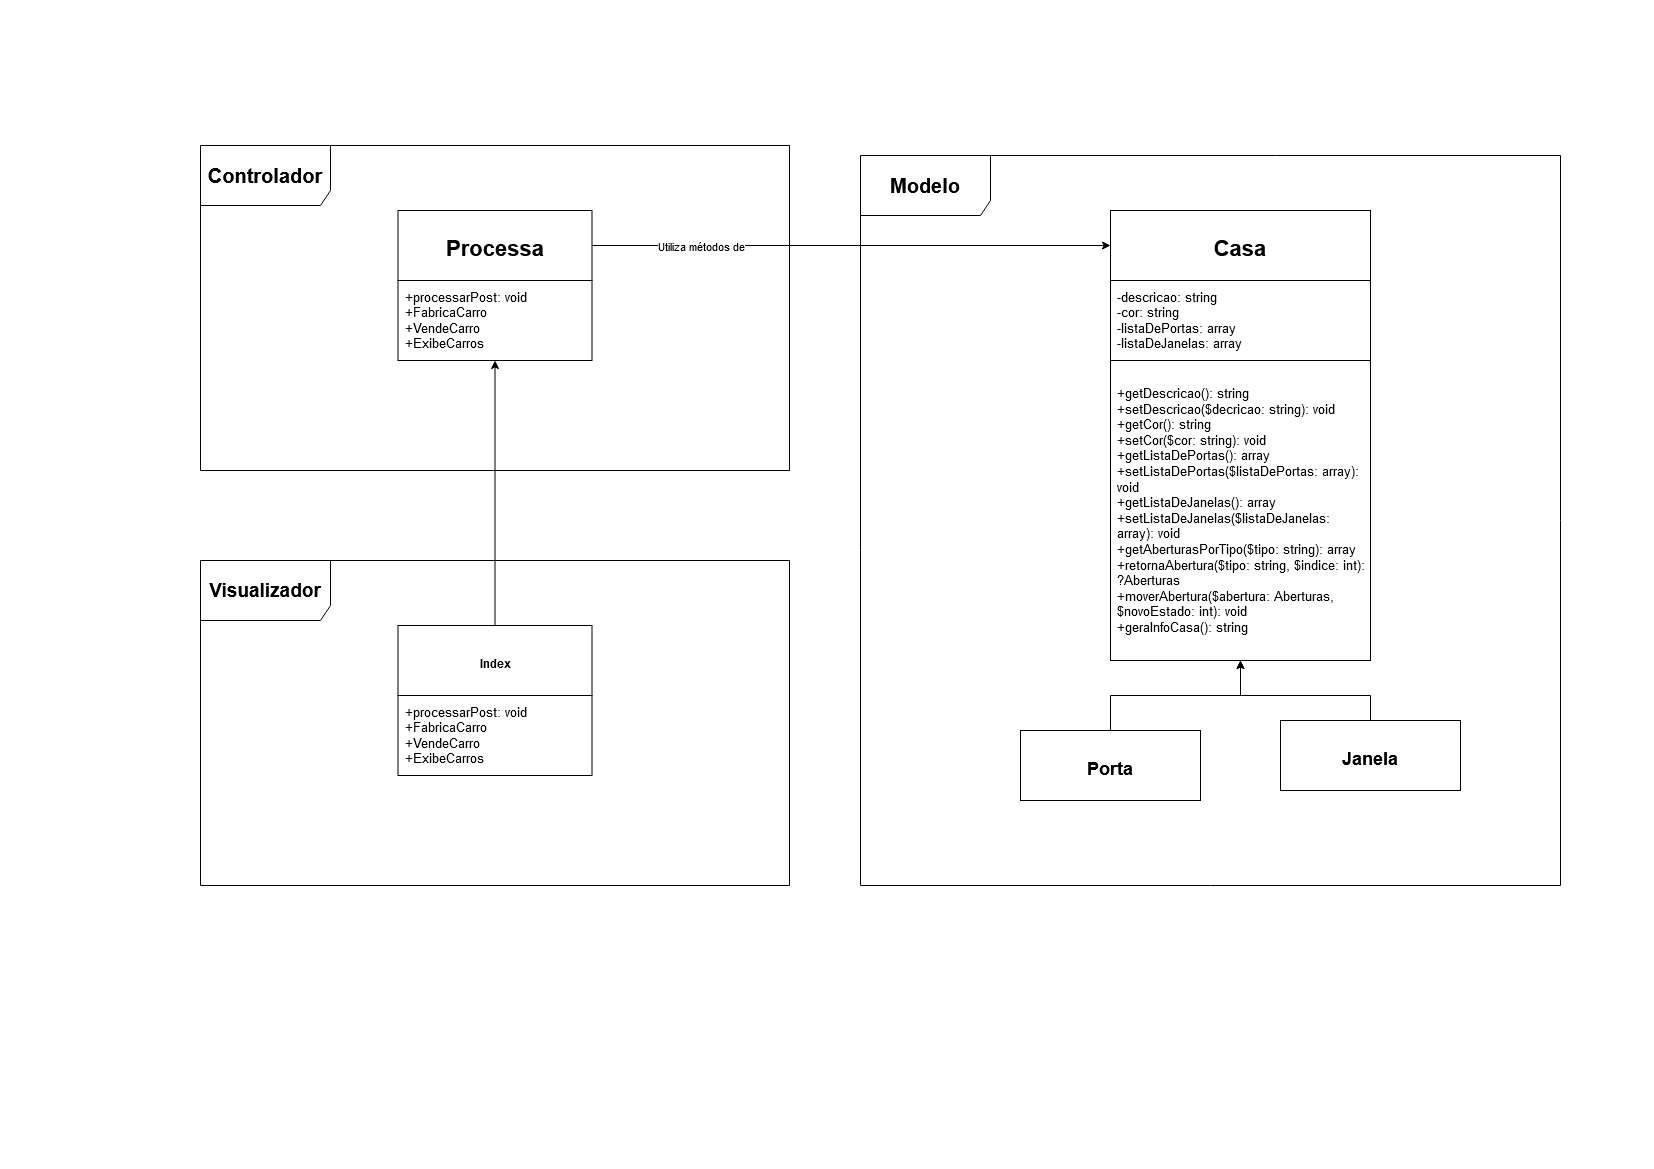

The diagram above was exported from draw.io. Its source (the exported page's mxGraphModel, read from the mxfile embedded in the PNG):
<mxGraphModel dx="1833" dy="983" grid="1" gridSize="10" guides="1" tooltips="1" connect="1" arrows="1" fold="1" page="1" pageScale="1" pageWidth="827" pageHeight="1169" math="0" shadow="0">
  <root>
    <mxCell id="0" />
    <mxCell id="1" parent="0" />
    <mxCell id="b-jvsLQvFz9ZkSI4iHPd-14" edge="1" parent="1" source="npPerJo2p2pRXqpRt8CO-4" style="edgeStyle=orthogonalEdgeStyle;rounded=0;orthogonalLoop=1;jettySize=auto;html=1;entryX=0.5;entryY=1;entryDx=0;entryDy=0;" target="o-DKzjRrtETzN3IKU4pN-16">
      <mxGeometry relative="1" as="geometry" />
    </mxCell>
    <mxCell id="npPerJo2p2pRXqpRt8CO-4" parent="1" style="rounded=0;whiteSpace=wrap;html=1;spacingTop=5;" value="&lt;font style=&quot;font-size: 18px;&quot;&gt;&lt;b&gt;Porta&lt;br&gt;&lt;/b&gt;&lt;/font&gt;" vertex="1">
      <mxGeometry height="70" width="180" x="1020" y="730" as="geometry" />
    </mxCell>
    <mxCell id="b-jvsLQvFz9ZkSI4iHPd-16" edge="1" parent="1" source="npPerJo2p2pRXqpRt8CO-8" style="edgeStyle=orthogonalEdgeStyle;rounded=0;orthogonalLoop=1;jettySize=auto;html=1;entryX=0.5;entryY=1;entryDx=0;entryDy=0;exitX=0.5;exitY=0;exitDx=0;exitDy=0;" target="o-DKzjRrtETzN3IKU4pN-16">
      <mxGeometry relative="1" as="geometry">
        <Array as="points">
          <mxPoint x="1370" y="695" />
          <mxPoint x="1240" y="695" />
        </Array>
        <mxPoint x="1420" y="715" as="sourcePoint" />
        <mxPoint x="1240" y="665" as="targetPoint" />
      </mxGeometry>
    </mxCell>
    <mxCell id="npPerJo2p2pRXqpRt8CO-8" parent="1" style="rounded=0;whiteSpace=wrap;html=1;spacingTop=5;" value="&lt;font style=&quot;font-size: 18px;&quot;&gt;&lt;b&gt;Janela&lt;br&gt;&lt;/b&gt;&lt;/font&gt;" vertex="1">
      <mxGeometry height="70" width="180" x="1280" y="720" as="geometry" />
    </mxCell>
    <mxCell id="W4sGlZURRCmNWFsq99Hj-4" parent="1" style="shape=umlFrame;whiteSpace=wrap;html=1;pointerEvents=0;width=130;height=60;" value="&lt;b&gt;&lt;font style=&quot;font-size: 20px;&quot;&gt;Modelo&lt;/font&gt;&lt;/b&gt;" vertex="1">
      <mxGeometry height="730" width="700" x="860" y="155" as="geometry" />
    </mxCell>
    <mxCell id="o-DKzjRrtETzN3IKU4pN-14" parent="1" style="rounded=0;whiteSpace=wrap;html=1;spacingTop=5;" value="&lt;font style=&quot;font-size: 22px;&quot;&gt;&lt;b&gt;&lt;font&gt;Casa&lt;/font&gt;&lt;/b&gt;&lt;/font&gt;" vertex="1">
      <mxGeometry height="70" width="260" x="1110" y="210" as="geometry" />
    </mxCell>
    <mxCell id="o-DKzjRrtETzN3IKU4pN-15" parent="1" style="rounded=0;whiteSpace=wrap;html=1;spacingTop=0;align=left;spacingLeft=5;spacingRight=5;spacingBottom=0;fontSize=13;" value="-descricao: string&lt;br&gt;&lt;div&gt;-cor: string&lt;/div&gt;&lt;div&gt;-listaDePortas: array&lt;/div&gt;&lt;div&gt;-listaDeJanelas: array&lt;br&gt;&lt;/div&gt;" vertex="1">
      <mxGeometry height="80" width="260" x="1110" y="280" as="geometry" />
    </mxCell>
    <mxCell id="o-DKzjRrtETzN3IKU4pN-16" parent="1" style="rounded=0;whiteSpace=wrap;html=1;spacingTop=0;align=left;spacingLeft=5;spacingRight=5;spacingBottom=0;fontSize=13;" value="+getDescricao(): string&lt;br&gt;&lt;div&gt;+setDescricao($decricao: string): void&lt;/div&gt;&lt;div&gt;+getCor(): string&lt;br&gt;+setCor($cor: string): void&lt;/div&gt;+getListaDePortas(): array&lt;br&gt;&lt;div&gt;+setListaDePortas($listaDePortas: array): void&lt;/div&gt;&lt;div&gt;+getListaDeJanelas(): array&lt;br&gt;&lt;div&gt;+setListaDeJanelas($listaDeJanelas: array): void&lt;/div&gt;&lt;/div&gt;&lt;div&gt;+getAberturasPorTipo($tipo: string): array&lt;/div&gt;&lt;div&gt;+retornaAbertura($tipo: string, $indice: int): ?Aberturas&lt;/div&gt;&lt;div&gt;+moverAbertura($abertura: Aberturas, $novoEstado: int): void&lt;/div&gt;&lt;div&gt;+geraInfoCasa(): string&lt;br&gt;&lt;/div&gt;" vertex="1">
      <mxGeometry height="300" width="260" x="1110" y="360" as="geometry" />
    </mxCell>
    <mxCell id="b-jvsLQvFz9ZkSI4iHPd-1" parent="1" style="shape=umlFrame;whiteSpace=wrap;html=1;pointerEvents=0;width=130;height=60;" value="&lt;font style=&quot;font-size: 20px;&quot;&gt;&lt;b&gt;Controlador&lt;/b&gt;&lt;/font&gt;" vertex="1">
      <mxGeometry height="325" width="589" x="200" y="145" as="geometry" />
    </mxCell>
    <mxCell id="b-jvsLQvFz9ZkSI4iHPd-6" edge="1" parent="1" source="b-jvsLQvFz9ZkSI4iHPd-2" style="edgeStyle=orthogonalEdgeStyle;rounded=0;orthogonalLoop=1;jettySize=auto;html=1;entryX=0;entryY=0.5;entryDx=0;entryDy=0;" target="o-DKzjRrtETzN3IKU4pN-14">
      <mxGeometry relative="1" as="geometry" />
    </mxCell>
    <mxCell id="b-jvsLQvFz9ZkSI4iHPd-7" connectable="0" parent="b-jvsLQvFz9ZkSI4iHPd-6" style="edgeLabel;html=1;align=center;verticalAlign=middle;resizable=0;points=[];" value="Utiliza métodos de" vertex="1">
      <mxGeometry relative="1" x="-0.4659" y="1" as="geometry">
        <mxPoint x="-30" y="1" as="offset" />
      </mxGeometry>
    </mxCell>
    <mxCell id="b-jvsLQvFz9ZkSI4iHPd-2" parent="1" style="rounded=0;whiteSpace=wrap;html=1;spacingTop=5;" value="&lt;font style=&quot;font-size: 22px;&quot;&gt;&lt;b&gt;Processa&lt;/b&gt;&lt;/font&gt;" vertex="1">
      <mxGeometry height="70" width="194" x="397.5" y="210" as="geometry" />
    </mxCell>
    <mxCell id="b-jvsLQvFz9ZkSI4iHPd-3" parent="1" style="rounded=0;whiteSpace=wrap;html=1;spacingTop=0;align=left;spacingLeft=5;spacingRight=5;spacingBottom=0;fontSize=13;" value="+processarPost: void&lt;br&gt;+FabricaCarro&lt;br&gt;+VendeCarro&lt;br&gt;+ExibeCarros" vertex="1">
      <mxGeometry height="80" width="194" x="397.5" y="280" as="geometry" />
    </mxCell>
    <mxCell id="b-jvsLQvFz9ZkSI4iHPd-8" parent="1" style="shape=umlFrame;whiteSpace=wrap;html=1;pointerEvents=0;width=130;height=60;" value="&lt;font style=&quot;font-size: 19px;&quot;&gt;&lt;b&gt;Visualizador&lt;/b&gt;&lt;/font&gt;" vertex="1">
      <mxGeometry height="325" width="589" x="200" y="560" as="geometry" />
    </mxCell>
    <mxCell id="b-jvsLQvFz9ZkSI4iHPd-13" edge="1" parent="1" source="b-jvsLQvFz9ZkSI4iHPd-10" style="edgeStyle=orthogonalEdgeStyle;rounded=0;orthogonalLoop=1;jettySize=auto;html=1;entryX=0.5;entryY=1;entryDx=0;entryDy=0;" target="b-jvsLQvFz9ZkSI4iHPd-3">
      <mxGeometry relative="1" as="geometry" />
    </mxCell>
    <mxCell id="b-jvsLQvFz9ZkSI4iHPd-10" parent="1" style="rounded=0;whiteSpace=wrap;html=1;spacingTop=5;" value="&lt;b&gt;Index&lt;/b&gt;" vertex="1">
      <mxGeometry height="70" width="194" x="397.5" y="625" as="geometry" />
    </mxCell>
    <mxCell id="b-jvsLQvFz9ZkSI4iHPd-11" parent="1" style="rounded=0;whiteSpace=wrap;html=1;spacingTop=0;align=left;spacingLeft=5;spacingRight=5;spacingBottom=0;fontSize=13;" value="+processarPost: void&lt;br&gt;+FabricaCarro&lt;br&gt;+VendeCarro&lt;br&gt;+ExibeCarros" vertex="1">
      <mxGeometry height="80" width="194" x="397.5" y="695" as="geometry" />
    </mxCell>
  </root>
</mxGraphModel>